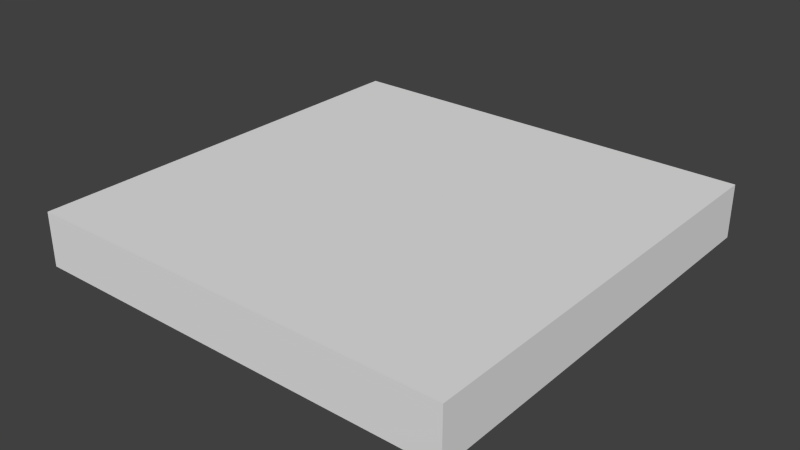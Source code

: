 # Source: SM_Square_2x2x0.25.blend  (saved by Blender 2.76.0; exported with 4.5.12 LTS)
import bpy
from mathutils import Matrix  # noqa: F401  (used for matrix-valued properties, if any)

bpy.ops.wm.read_factory_settings(use_empty=True)
scene = bpy.context.scene
scene.name = 'Scene'

# ---- collections
col_collection_1 = bpy.data.collections.new('Collection 1'); scene.collection.children.link(col_collection_1)

# ---- world
world_world = bpy.data.worlds.new('World'); scene.world = world_world
world_world.color = (0.05088, 0.05088, 0.05088)
world_world.use_sun_shadow = False
world_world.sun_shadow_jitter_overblur = 0.0
world_world.cycles.sampling_method = 'MANUAL'
world_world.cycles.sample_map_resolution = 256

# ---- meshes
me_plane = bpy.data.meshes.new('Plane')
me_plane.from_pydata([(2.0, 2.0, 0.25), (2.0, 0.0, 0.25), (0.0, 0.0, 0.25), (0.0, 2.0, 0.25), (0.0, 0.0, 0.0), (2.0, 0.0, 0.0), (0.0, 2.0, 0.0), (2.0, 2.0, 0.0)], [], [(5, 7, 0, 1), (4, 6, 7, 5), (7, 6, 3, 0), (6, 4, 2, 3), (2, 1, 0, 3), (4, 5, 1, 2)])
me_plane.use_remesh_preserve_volume = False
me_plane.use_remesh_preserve_attributes = False
me_plane.use_mirror_vertex_groups = False
me_plane.update()

# ---- objects
ob_square_2x2x0_25 = bpy.data.objects.new('Square 2x2x0.25', me_plane)

# ---- transforms, parenting, visibility, modifiers, constraints
ob_square_2x2x0_25.location = (0.0, 0.0, 0.0)
ob_square_2x2x0_25.lineart.crease_threshold = 0.0

# ---- collection membership
col_collection_1.objects.link(ob_square_2x2x0_25)

# ---- scene / render settings (as saved in the file)
scene.frame_start = 1; scene.frame_end = 250; scene.frame_set(1)
scene.render.engine = 'CYCLES'
scene.render.resolution_percentage = 50
scene.render.dither_intensity = 0.0
scene.cycles.use_denoising = False
scene.cycles.samples = 10
scene.cycles.sampling_pattern = 'TABULATED_SOBOL'
scene.cycles.light_sampling_threshold = 0.0
scene.cycles.use_adaptive_sampling = False
scene.cycles.use_light_tree = False
scene.cycles.blur_glossy = 0.0
scene.cycles.pixel_filter_type = 'GAUSSIAN'
scene.cycles.sample_clamp_indirect = 0.0
scene.view_settings.view_transform = 'Standard'
bpy.context.view_layer.update()

# ---- added for rendering (the .blend has no active camera and no usable light): camera, sun
cam_auto = bpy.data.cameras.new('AutoCamera')
cam_auto.lens = 50.0
cam_auto.sensor_width = 36.0
cam_auto.clip_end = 1000.0
ob_auto_camera = bpy.data.objects.new('AutoCamera', cam_auto)
scene.collection.objects.link(ob_auto_camera)
ob_auto_camera.location = (3.62713, -2.15256, 2.22671)
ob_auto_camera.rotation_euler = (1.09748, -7.21219e-08, 0.694738)
scene.camera = ob_auto_camera
light_auto_sun = bpy.data.lights.new('AutoSun', 'SUN')
light_auto_sun.energy = 3.0
light_auto_sun.angle = 0.0523599
ob_auto_sun = bpy.data.objects.new('AutoSun', light_auto_sun)
scene.collection.objects.link(ob_auto_sun)
ob_auto_sun.rotation_euler = (0.872665, 0.174533, 0.523599)
bpy.context.view_layer.update()
